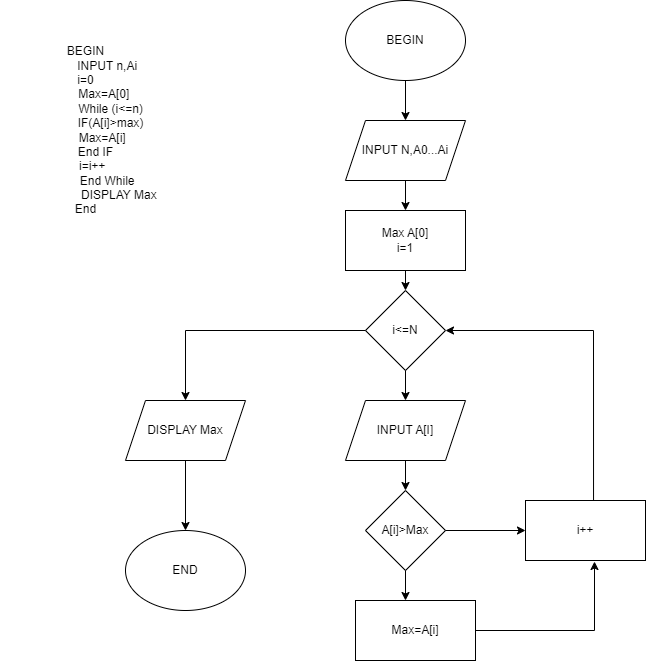

The diagram above was exported from draw.io. Its source (the exported page's mxGraphModel, read from the mxfile embedded in the PNG):
<mxGraphModel dx="818" dy="1644" grid="1" gridSize="10" guides="1" tooltips="1" connect="1" arrows="1" fold="1" page="1" pageScale="1" pageWidth="827" pageHeight="1169" math="0" shadow="0">
  <root>
    <mxCell id="0" />
    <mxCell id="1" parent="0" />
    <mxCell id="Eym36-BC03rgI3QX3ddH-2" value="BEGIN&lt;br&gt;&amp;nbsp; &amp;nbsp; &amp;nbsp; &amp;nbsp; &amp;nbsp; &amp;nbsp; &amp;nbsp;INPUT n,Ai&lt;br&gt;i=0&lt;br&gt;&amp;nbsp; &amp;nbsp; &amp;nbsp; &amp;nbsp; &amp;nbsp; &amp;nbsp;Max=A[0]&lt;br&gt;&amp;nbsp; &amp;nbsp; &amp;nbsp; &amp;nbsp; &amp;nbsp; &amp;nbsp; &amp;nbsp; &amp;nbsp;While (i&amp;lt;=n)&lt;br&gt;&amp;nbsp; &amp;nbsp; &amp;nbsp; &amp;nbsp; &amp;nbsp; &amp;nbsp; &amp;nbsp; &amp;nbsp;IF(A[i]&amp;gt;max)&lt;br&gt;&amp;nbsp; &amp;nbsp; &amp;nbsp; &amp;nbsp; &amp;nbsp; Max=A[i]&lt;br&gt;&amp;nbsp; &amp;nbsp; &amp;nbsp; End IF&lt;br&gt;&amp;nbsp; &amp;nbsp; i=i++&lt;br&gt;&amp;nbsp; &amp;nbsp; &amp;nbsp; &amp;nbsp; &amp;nbsp; &amp;nbsp; &amp;nbsp;End While&lt;br&gt;&amp;nbsp; &amp;nbsp; &amp;nbsp; &amp;nbsp; &amp;nbsp; &amp;nbsp; &amp;nbsp; &amp;nbsp; &amp;nbsp; &amp;nbsp; DISPLAY Max&lt;br&gt;End" style="text;html=1;align=center;verticalAlign=middle;resizable=0;points=[];autosize=1;strokeColor=none;fillColor=none;" vertex="1" parent="1">
      <mxGeometry x="25" y="-35" width="170" height="190" as="geometry" />
    </mxCell>
    <mxCell id="Eym36-BC03rgI3QX3ddH-3" value="BEGIN" style="ellipse;whiteSpace=wrap;html=1;" vertex="1" parent="1">
      <mxGeometry x="370" y="-70" width="120" height="80" as="geometry" />
    </mxCell>
    <mxCell id="Eym36-BC03rgI3QX3ddH-4" value="INPUT N,A0...Ai" style="shape=parallelogram;perimeter=parallelogramPerimeter;whiteSpace=wrap;html=1;fixedSize=1;" vertex="1" parent="1">
      <mxGeometry x="370" y="50" width="120" height="60" as="geometry" />
    </mxCell>
    <mxCell id="Eym36-BC03rgI3QX3ddH-5" value="Max A[0]&lt;br&gt;i=1" style="rounded=0;whiteSpace=wrap;html=1;" vertex="1" parent="1">
      <mxGeometry x="370" y="140" width="120" height="60" as="geometry" />
    </mxCell>
    <mxCell id="Eym36-BC03rgI3QX3ddH-6" value="i&amp;lt;=N" style="rhombus;whiteSpace=wrap;html=1;" vertex="1" parent="1">
      <mxGeometry x="390" y="220" width="80" height="80" as="geometry" />
    </mxCell>
    <mxCell id="Eym36-BC03rgI3QX3ddH-7" value="INPUT A[I]" style="shape=parallelogram;perimeter=parallelogramPerimeter;whiteSpace=wrap;html=1;fixedSize=1;" vertex="1" parent="1">
      <mxGeometry x="370" y="330" width="120" height="60" as="geometry" />
    </mxCell>
    <mxCell id="Eym36-BC03rgI3QX3ddH-8" value="A[i]&amp;gt;Max" style="rhombus;whiteSpace=wrap;html=1;" vertex="1" parent="1">
      <mxGeometry x="390" y="420" width="80" height="80" as="geometry" />
    </mxCell>
    <mxCell id="Eym36-BC03rgI3QX3ddH-9" value="Max=A[i]" style="rounded=0;whiteSpace=wrap;html=1;" vertex="1" parent="1">
      <mxGeometry x="380" y="530" width="120" height="60" as="geometry" />
    </mxCell>
    <mxCell id="Eym36-BC03rgI3QX3ddH-10" value="i++" style="rounded=0;whiteSpace=wrap;html=1;" vertex="1" parent="1">
      <mxGeometry x="550" y="430" width="120" height="60" as="geometry" />
    </mxCell>
    <mxCell id="Eym36-BC03rgI3QX3ddH-11" value="DISPLAY Max" style="shape=parallelogram;perimeter=parallelogramPerimeter;whiteSpace=wrap;html=1;fixedSize=1;" vertex="1" parent="1">
      <mxGeometry x="150" y="330" width="120" height="60" as="geometry" />
    </mxCell>
    <mxCell id="Eym36-BC03rgI3QX3ddH-12" value="END" style="ellipse;whiteSpace=wrap;html=1;" vertex="1" parent="1">
      <mxGeometry x="150" y="460" width="120" height="80" as="geometry" />
    </mxCell>
    <mxCell id="Eym36-BC03rgI3QX3ddH-13" value="" style="endArrow=classic;html=1;rounded=0;exitX=0.5;exitY=1;exitDx=0;exitDy=0;" edge="1" parent="1" source="Eym36-BC03rgI3QX3ddH-3">
      <mxGeometry width="50" height="50" relative="1" as="geometry">
        <mxPoint x="380" y="140" as="sourcePoint" />
        <mxPoint x="430" y="50" as="targetPoint" />
      </mxGeometry>
    </mxCell>
    <mxCell id="Eym36-BC03rgI3QX3ddH-14" value="" style="endArrow=classic;html=1;rounded=0;entryX=0.5;entryY=0;entryDx=0;entryDy=0;exitX=0.5;exitY=1;exitDx=0;exitDy=0;" edge="1" parent="1" source="Eym36-BC03rgI3QX3ddH-4" target="Eym36-BC03rgI3QX3ddH-5">
      <mxGeometry width="50" height="50" relative="1" as="geometry">
        <mxPoint x="380" y="140" as="sourcePoint" />
        <mxPoint x="430" y="90" as="targetPoint" />
      </mxGeometry>
    </mxCell>
    <mxCell id="Eym36-BC03rgI3QX3ddH-15" value="" style="endArrow=classic;html=1;rounded=0;entryX=0.5;entryY=0;entryDx=0;entryDy=0;exitX=0.5;exitY=1;exitDx=0;exitDy=0;" edge="1" parent="1" source="Eym36-BC03rgI3QX3ddH-5" target="Eym36-BC03rgI3QX3ddH-6">
      <mxGeometry width="50" height="50" relative="1" as="geometry">
        <mxPoint x="380" y="140" as="sourcePoint" />
        <mxPoint x="430" y="90" as="targetPoint" />
      </mxGeometry>
    </mxCell>
    <mxCell id="Eym36-BC03rgI3QX3ddH-16" value="" style="endArrow=classic;html=1;rounded=0;entryX=0.5;entryY=0;entryDx=0;entryDy=0;exitX=0.5;exitY=1;exitDx=0;exitDy=0;" edge="1" parent="1" source="Eym36-BC03rgI3QX3ddH-6" target="Eym36-BC03rgI3QX3ddH-7">
      <mxGeometry width="50" height="50" relative="1" as="geometry">
        <mxPoint x="380" y="200" as="sourcePoint" />
        <mxPoint x="430" y="150" as="targetPoint" />
      </mxGeometry>
    </mxCell>
    <mxCell id="Eym36-BC03rgI3QX3ddH-17" value="" style="endArrow=classic;html=1;rounded=0;entryX=0.5;entryY=0;entryDx=0;entryDy=0;exitX=0.5;exitY=1;exitDx=0;exitDy=0;" edge="1" parent="1" source="Eym36-BC03rgI3QX3ddH-7" target="Eym36-BC03rgI3QX3ddH-8">
      <mxGeometry width="50" height="50" relative="1" as="geometry">
        <mxPoint x="380" y="270" as="sourcePoint" />
        <mxPoint x="430" y="220" as="targetPoint" />
      </mxGeometry>
    </mxCell>
    <mxCell id="Eym36-BC03rgI3QX3ddH-18" value="" style="endArrow=classic;html=1;rounded=0;exitX=0.5;exitY=1;exitDx=0;exitDy=0;" edge="1" parent="1" source="Eym36-BC03rgI3QX3ddH-8">
      <mxGeometry width="50" height="50" relative="1" as="geometry">
        <mxPoint x="380" y="390" as="sourcePoint" />
        <mxPoint x="430" y="530" as="targetPoint" />
      </mxGeometry>
    </mxCell>
    <mxCell id="Eym36-BC03rgI3QX3ddH-19" value="" style="endArrow=classic;html=1;rounded=0;entryX=0;entryY=0.5;entryDx=0;entryDy=0;exitX=1;exitY=0.5;exitDx=0;exitDy=0;" edge="1" parent="1" source="Eym36-BC03rgI3QX3ddH-8" target="Eym36-BC03rgI3QX3ddH-10">
      <mxGeometry width="50" height="50" relative="1" as="geometry">
        <mxPoint x="380" y="390" as="sourcePoint" />
        <mxPoint x="430" y="340" as="targetPoint" />
      </mxGeometry>
    </mxCell>
    <mxCell id="Eym36-BC03rgI3QX3ddH-20" value="" style="endArrow=classic;html=1;rounded=0;entryX=0.575;entryY=1.017;entryDx=0;entryDy=0;entryPerimeter=0;exitX=1;exitY=0.5;exitDx=0;exitDy=0;" edge="1" parent="1" source="Eym36-BC03rgI3QX3ddH-9" target="Eym36-BC03rgI3QX3ddH-10">
      <mxGeometry width="50" height="50" relative="1" as="geometry">
        <mxPoint x="380" y="390" as="sourcePoint" />
        <mxPoint x="430" y="340" as="targetPoint" />
        <Array as="points">
          <mxPoint x="619" y="560" />
        </Array>
      </mxGeometry>
    </mxCell>
    <mxCell id="Eym36-BC03rgI3QX3ddH-21" value="" style="endArrow=classic;html=1;rounded=0;exitX=0.567;exitY=0;exitDx=0;exitDy=0;exitPerimeter=0;entryX=1;entryY=0.5;entryDx=0;entryDy=0;" edge="1" parent="1" source="Eym36-BC03rgI3QX3ddH-10" target="Eym36-BC03rgI3QX3ddH-6">
      <mxGeometry width="50" height="50" relative="1" as="geometry">
        <mxPoint x="380" y="390" as="sourcePoint" />
        <mxPoint x="430" y="340" as="targetPoint" />
        <Array as="points">
          <mxPoint x="618" y="260" />
        </Array>
      </mxGeometry>
    </mxCell>
    <mxCell id="Eym36-BC03rgI3QX3ddH-22" value="" style="endArrow=classic;html=1;rounded=0;exitX=0;exitY=0.5;exitDx=0;exitDy=0;entryX=0.5;entryY=0;entryDx=0;entryDy=0;" edge="1" parent="1" source="Eym36-BC03rgI3QX3ddH-6" target="Eym36-BC03rgI3QX3ddH-11">
      <mxGeometry width="50" height="50" relative="1" as="geometry">
        <mxPoint x="380" y="390" as="sourcePoint" />
        <mxPoint x="430" y="340" as="targetPoint" />
        <Array as="points">
          <mxPoint x="210" y="260" />
        </Array>
      </mxGeometry>
    </mxCell>
    <mxCell id="Eym36-BC03rgI3QX3ddH-23" value="" style="endArrow=classic;html=1;rounded=0;exitX=0.5;exitY=1;exitDx=0;exitDy=0;" edge="1" parent="1" source="Eym36-BC03rgI3QX3ddH-11" target="Eym36-BC03rgI3QX3ddH-12">
      <mxGeometry width="50" height="50" relative="1" as="geometry">
        <mxPoint x="380" y="390" as="sourcePoint" />
        <mxPoint x="430" y="340" as="targetPoint" />
      </mxGeometry>
    </mxCell>
  </root>
</mxGraphModel>